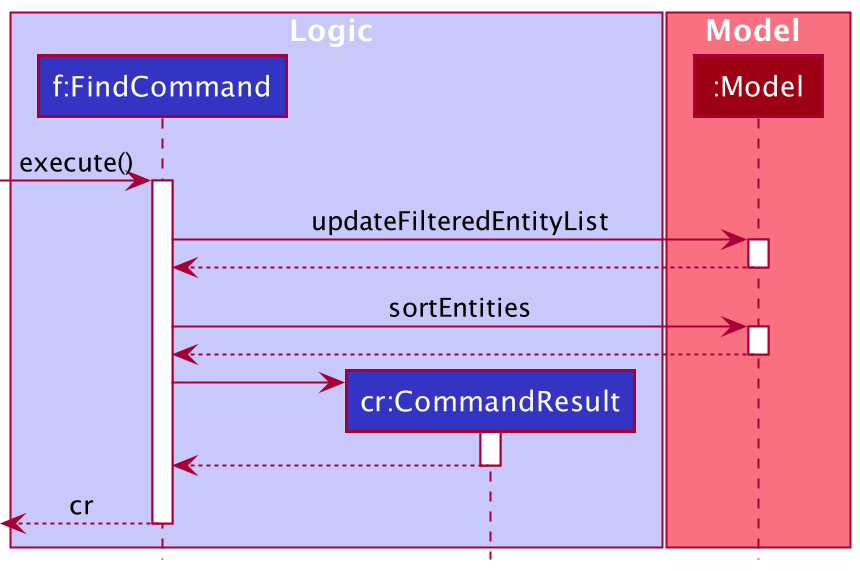

The diagram above was rendered by PlantUML. Its source (embedded in the PNG):
@startuml
!include style.puml

box Logic LOGIC_COLOR_T1

participant "f:FindCommand" as FindCommand LOGIC_COLOR
participant "cr:CommandResult" as CommandResult LOGIC_COLOR

end box

box Model MODEL_COLOR_T1
participant ":Model" as Model MODEL_COLOR
end box

[-> FindCommand : execute()

activate FindCommand

FindCommand -> Model : updateFilteredEntityList
activate Model
Model --> FindCommand
deactivate Model

FindCommand -> Model : sortEntities
activate Model
Model --> FindCommand
deactivate Model


create CommandResult
FindCommand -> CommandResult
activate CommandResult
CommandResult --> FindCommand
deactivate CommandResult

[<-- FindCommand : cr
deactivate FindCommand

@enduml